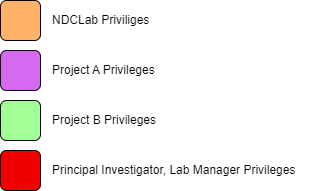

The diagram above was exported from draw.io. Its source (the exported page's mxGraphModel, read from the mxfile embedded in the PNG):
<mxGraphModel dx="1021" dy="515" grid="1" gridSize="10" guides="1" tooltips="1" connect="1" arrows="1" fold="1" page="1" pageScale="1" pageWidth="850" pageHeight="1100" math="0" shadow="0">
  <root>
    <mxCell id="0" />
    <mxCell id="1" parent="0" />
    <mxCell id="10tKUZLG91XST-gJZ3sB-1" value="" style="rounded=1;whiteSpace=wrap;html=1;fillColor=#FFB366;" vertex="1" parent="1">
      <mxGeometry x="40" y="40" width="40" height="40" as="geometry" />
    </mxCell>
    <mxCell id="10tKUZLG91XST-gJZ3sB-2" value="" style="rounded=1;whiteSpace=wrap;html=1;fillColor=#D56AF0;" vertex="1" parent="1">
      <mxGeometry x="40" y="90" width="40" height="40" as="geometry" />
    </mxCell>
    <mxCell id="10tKUZLG91XST-gJZ3sB-3" value="" style="rounded=1;whiteSpace=wrap;html=1;fillColor=#A1FF96;" vertex="1" parent="1">
      <mxGeometry x="40" y="140" width="40" height="40" as="geometry" />
    </mxCell>
    <mxCell id="10tKUZLG91XST-gJZ3sB-4" value="" style="rounded=1;whiteSpace=wrap;html=1;fillColor=#F00000;" vertex="1" parent="1">
      <mxGeometry x="40" y="190" width="40" height="40" as="geometry" />
    </mxCell>
    <mxCell id="10tKUZLG91XST-gJZ3sB-5" value="NDCLab Priviliges" style="text;html=1;align=left;verticalAlign=middle;resizable=0;points=[];autosize=1;strokeColor=none;fillColor=none;" vertex="1" parent="1">
      <mxGeometry x="90" y="45" width="120" height="30" as="geometry" />
    </mxCell>
    <mxCell id="10tKUZLG91XST-gJZ3sB-7" value="Project A Privileges" style="text;html=1;align=left;verticalAlign=middle;resizable=0;points=[];autosize=1;strokeColor=none;fillColor=none;" vertex="1" parent="1">
      <mxGeometry x="90" y="95" width="130" height="30" as="geometry" />
    </mxCell>
    <mxCell id="10tKUZLG91XST-gJZ3sB-8" value="Project B Privileges" style="text;html=1;align=left;verticalAlign=middle;resizable=0;points=[];autosize=1;strokeColor=none;fillColor=none;" vertex="1" parent="1">
      <mxGeometry x="90" y="145" width="130" height="30" as="geometry" />
    </mxCell>
    <mxCell id="10tKUZLG91XST-gJZ3sB-9" value="Principal Investigator, Lab Manager Privileges" style="text;html=1;align=left;verticalAlign=middle;resizable=0;points=[];autosize=1;strokeColor=none;fillColor=none;" vertex="1" parent="1">
      <mxGeometry x="90" y="195" width="270" height="30" as="geometry" />
    </mxCell>
  </root>
</mxGraphModel>